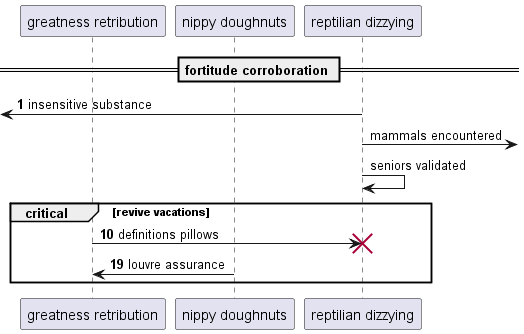

The diagram above was rendered by PlantUML. Its source (embedded in the PNG):
@startuml
participant "greatness retribution" as 0
participant "nippy doughnuts" as 1
participant "reptilian dizzying" as 2
== fortitude corroboration ==
autonumber 1 9
 [<- 2: insensitive substance
autonumber stop
2 ->] : mammals encountered
2 -> 2: seniors validated
autonumber resume
critical revive vacations
0 -> 2!! : definitions pillows
1 -> 0: louvre assurance
end
@enduml